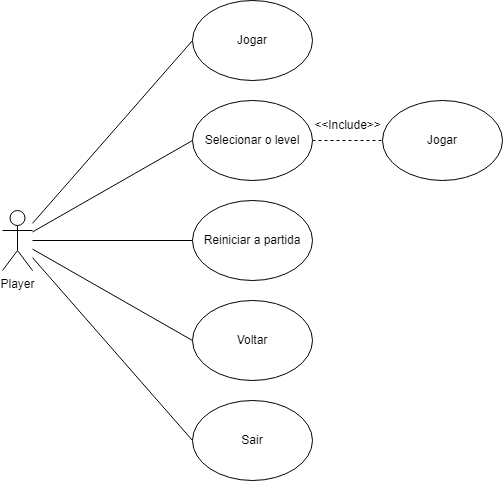

The diagram above was exported from draw.io. Its source (the exported page's mxGraphModel, read from the mxfile embedded in the PNG):
<mxGraphModel dx="1161" dy="629" grid="1" gridSize="10" guides="1" tooltips="1" connect="1" arrows="1" fold="1" page="1" pageScale="1" pageWidth="1169" pageHeight="1654" math="0" shadow="0">
  <root>
    <mxCell id="0" />
    <mxCell id="1" parent="0" />
    <mxCell id="6ROLKhFlHUarJUl5nd4N-7" style="rounded=0;orthogonalLoop=1;jettySize=auto;html=1;entryX=0;entryY=0.5;entryDx=0;entryDy=0;endArrow=none;endFill=0;" edge="1" parent="1" source="6ROLKhFlHUarJUl5nd4N-1" target="6ROLKhFlHUarJUl5nd4N-6">
      <mxGeometry relative="1" as="geometry" />
    </mxCell>
    <mxCell id="6ROLKhFlHUarJUl5nd4N-10" style="rounded=0;orthogonalLoop=1;jettySize=auto;html=1;entryX=0;entryY=0.5;entryDx=0;entryDy=0;endArrow=none;endFill=0;" edge="1" parent="1" source="6ROLKhFlHUarJUl5nd4N-1" target="6ROLKhFlHUarJUl5nd4N-9">
      <mxGeometry relative="1" as="geometry" />
    </mxCell>
    <mxCell id="6ROLKhFlHUarJUl5nd4N-11" style="rounded=0;orthogonalLoop=1;jettySize=auto;html=1;entryX=0;entryY=0.5;entryDx=0;entryDy=0;endArrow=none;endFill=0;" edge="1" parent="1" source="6ROLKhFlHUarJUl5nd4N-1" target="6ROLKhFlHUarJUl5nd4N-8">
      <mxGeometry relative="1" as="geometry" />
    </mxCell>
    <mxCell id="6ROLKhFlHUarJUl5nd4N-13" style="rounded=0;orthogonalLoop=1;jettySize=auto;html=1;entryX=0;entryY=0.5;entryDx=0;entryDy=0;endArrow=none;endFill=0;" edge="1" parent="1" source="6ROLKhFlHUarJUl5nd4N-1" target="6ROLKhFlHUarJUl5nd4N-12">
      <mxGeometry relative="1" as="geometry" />
    </mxCell>
    <mxCell id="6ROLKhFlHUarJUl5nd4N-18" style="rounded=0;orthogonalLoop=1;jettySize=auto;html=1;entryX=0;entryY=0.5;entryDx=0;entryDy=0;endArrow=none;endFill=0;" edge="1" parent="1" source="6ROLKhFlHUarJUl5nd4N-1" target="6ROLKhFlHUarJUl5nd4N-17">
      <mxGeometry relative="1" as="geometry" />
    </mxCell>
    <mxCell id="6ROLKhFlHUarJUl5nd4N-1" value="Player" style="shape=umlActor;verticalLabelPosition=bottom;verticalAlign=top;html=1;outlineConnect=0;" vertex="1" parent="1">
      <mxGeometry x="170" y="410" width="30" height="60" as="geometry" />
    </mxCell>
    <mxCell id="6ROLKhFlHUarJUl5nd4N-6" value="Jogar" style="ellipse;whiteSpace=wrap;html=1;" vertex="1" parent="1">
      <mxGeometry x="360" y="200" width="120" height="80" as="geometry" />
    </mxCell>
    <mxCell id="6ROLKhFlHUarJUl5nd4N-8" value="Voltar" style="ellipse;whiteSpace=wrap;html=1;" vertex="1" parent="1">
      <mxGeometry x="360" y="500" width="120" height="80" as="geometry" />
    </mxCell>
    <mxCell id="6ROLKhFlHUarJUl5nd4N-15" style="rounded=0;orthogonalLoop=1;jettySize=auto;html=1;entryX=0;entryY=0.5;entryDx=0;entryDy=0;dashed=1;endArrow=none;endFill=0;" edge="1" parent="1" source="6ROLKhFlHUarJUl5nd4N-9" target="6ROLKhFlHUarJUl5nd4N-14">
      <mxGeometry relative="1" as="geometry" />
    </mxCell>
    <mxCell id="6ROLKhFlHUarJUl5nd4N-9" value="Selecionar o level" style="ellipse;whiteSpace=wrap;html=1;" vertex="1" parent="1">
      <mxGeometry x="360" y="300" width="120" height="80" as="geometry" />
    </mxCell>
    <mxCell id="6ROLKhFlHUarJUl5nd4N-12" value="Reiniciar a partida" style="ellipse;whiteSpace=wrap;html=1;" vertex="1" parent="1">
      <mxGeometry x="360" y="400" width="120" height="80" as="geometry" />
    </mxCell>
    <mxCell id="6ROLKhFlHUarJUl5nd4N-14" value="Jogar" style="ellipse;whiteSpace=wrap;html=1;" vertex="1" parent="1">
      <mxGeometry x="550" y="300" width="120" height="80" as="geometry" />
    </mxCell>
    <mxCell id="6ROLKhFlHUarJUl5nd4N-16" value="&amp;lt;&amp;lt;Include&amp;gt;&amp;gt;" style="text;html=1;align=center;verticalAlign=middle;resizable=0;points=[];autosize=1;strokeColor=none;fillColor=none;" vertex="1" parent="1">
      <mxGeometry x="470" y="310" width="90" height="30" as="geometry" />
    </mxCell>
    <mxCell id="6ROLKhFlHUarJUl5nd4N-17" value="Sair" style="ellipse;whiteSpace=wrap;html=1;" vertex="1" parent="1">
      <mxGeometry x="360" y="600" width="120" height="80" as="geometry" />
    </mxCell>
  </root>
</mxGraphModel>